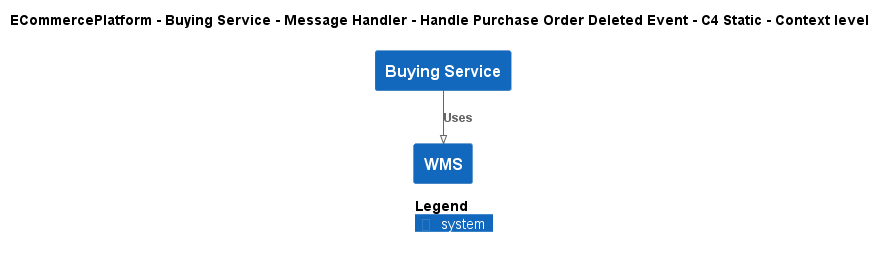

The diagram above was rendered by PlantUML. Its source (embedded in the PNG):
@startuml
!pragma layout smetana
!include ..\..\..\..\..\..\..\.c4s\C4_Context.puml

AddElementTag("c4interflow:lifecycle:new", $bgColor=green, $fontColor=#ffffff, $borderColor=green, $shadowing="False")
AddElementTag("c4interflow:lifecycle:changed", $bgColor=orange, $fontColor=#ffffff, $borderColor=orange, $shadowing="False")
AddElementTag("c4interflow:lifecycle:removed", $bgColor=red, $fontColor=#ffffff, $borderColor=red, $shadowing="False")

AddRelTag("c4interflow:lifecycle:new", $textColor=green, $lineColor=green)
AddRelTag("c4interflow:lifecycle:changed", $textColor=orange, $lineColor=orange)
AddRelTag("c4interflow:lifecycle:removed", $textColor=red, $lineColor=red)

SHOW_PERSON_PORTRAIT()
LAYOUT_TOP_DOWN()

skinparam linetype polyline

title ECommercePlatform - Buying Service - Message Handler - Handle Purchase Order Deleted Event - C4 Static - Context level

System(ECommercePlatform.SoftwareSystems.BuyingService, "Buying Service", "")
System(ECommercePlatform.SoftwareSystems.WMS, "WMS", "")

Rel(ECommercePlatform.SoftwareSystems.BuyingService, ECommercePlatform.SoftwareSystems.WMS, "Uses")


SHOW_LEGEND()
@enduml